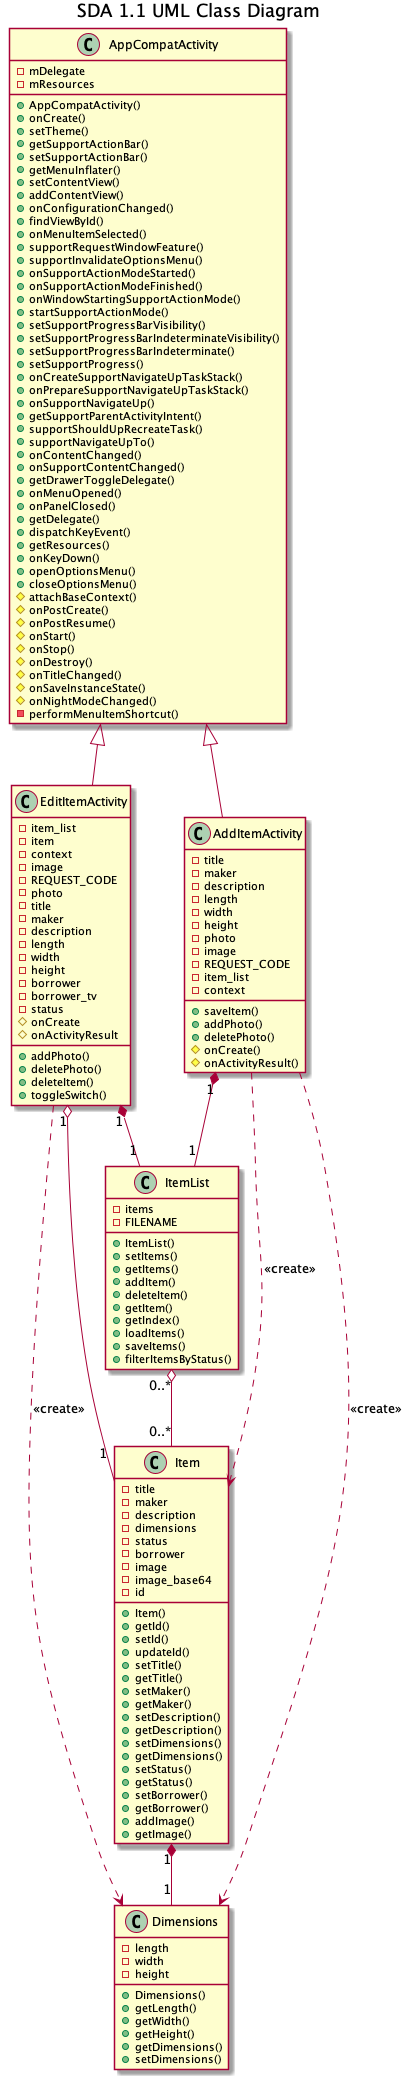

The diagram above was rendered by PlantUML. Its source (embedded in the PNG):
@startuml SDA 1.1 UML Class Diagram
title SDA 1.1 UML Class Diagram
class AppCompatActivity {
    -mDelegate
    -mResources
    +AppCompatActivity()
    +onCreate()
    +setTheme()
    +getSupportActionBar()
    +setSupportActionBar()
    +getMenuInflater()
    +setContentView()
    +addContentView()
    +onConfigurationChanged()
    +findViewById()
    +onMenuItemSelected()
    +supportRequestWindowFeature()
    +supportInvalidateOptionsMenu()
    +onSupportActionModeStarted()
    +onSupportActionModeFinished()
    +onWindowStartingSupportActionMode()
    +startSupportActionMode()
    +setSupportProgressBarVisibility()
    +setSupportProgressBarIndeterminateVisibility()
    +setSupportProgressBarIndeterminate()
    +setSupportProgress()
    +onCreateSupportNavigateUpTaskStack()
    +onPrepareSupportNavigateUpTaskStack()
    +onSupportNavigateUp()
    +getSupportParentActivityIntent()
    +supportShouldUpRecreateTask()
    +supportNavigateUpTo()
    +onContentChanged()
    +onSupportContentChanged()
    +getDrawerToggleDelegate()
    +onMenuOpened()
    +onPanelClosed()
    +getDelegate()
    +dispatchKeyEvent()
    +getResources()
    +onKeyDown()
    +openOptionsMenu()
    +closeOptionsMenu()
    #attachBaseContext()
    #onPostCreate()
    #onPostResume()
    #onStart()
    #onStop()
    #onDestroy()
    #onTitleChanged()
    #onSaveInstanceState()
    #onNightModeChanged()
    -performMenuItemShortcut()
}
class AddItemActivity {
    -title
    -maker
    -description
    -length
    -width
    -height
    -photo
    -image
    -REQUEST_CODE
    -item_list
    -context
    +saveItem()
    +addPhoto()
    +deletePhoto()
    #onCreate()
    #onActivityResult()
}
class EditItemActivity {
    -item_list
    -item
    -context
    -image
    -REQUEST_CODE
    -photo
    -title
    -maker
    -description
    -length
    -width
    -height
    -borrower
    -borrower_tv
    -status
    +addPhoto()
    +deletePhoto()
    +deleteItem()
    +toggleSwitch()
    #onCreate
    #onActivityResult
}
class ItemList {
    -items
    -FILENAME
    +ItemList()
    +setItems()
    +getItems()
    +addItem()
    +deleteItem()
    +getItem()
    +getIndex()
    +loadItems()
    +saveItems()
    +filterItemsByStatus()
}
class Item {
    -title
    -maker
    -description
    -dimensions
    -status
    -borrower
    -image
    -image_base64
    -id
    +Item()
    +getId()
    +setId()
    +updateId()
    +setTitle()
    +getTitle()
    +setMaker()
    +getMaker()
    +setDescription()
    +getDescription()
    +setDimensions()
    +getDimensions()
    +setStatus()
    +getStatus()
    +setBorrower()
    +getBorrower()
    +addImage()
    +getImage()
}
class Dimensions {
    -length
    -width
    -height
    +Dimensions()
    +getLength()
    +getWidth()
    +getHeight()
    +getDimensions()
    +setDimensions()
}
AppCompatActivity <|-- AddItemActivity
AppCompatActivity <|-- EditItemActivity
AddItemActivity ..> Item : <<create>>
AddItemActivity ..> Dimensions : <<create>>
AddItemActivity "1" *-- "1" ItemList
EditItemActivity ..> Dimensions : <<create>>
EditItemActivity "1" *-- "1" ItemList
EditItemActivity "1" o-- "1" Item
ItemList "0..*" o-- "0..*" Item
Item "1" *-- "1" Dimensions
@enduml